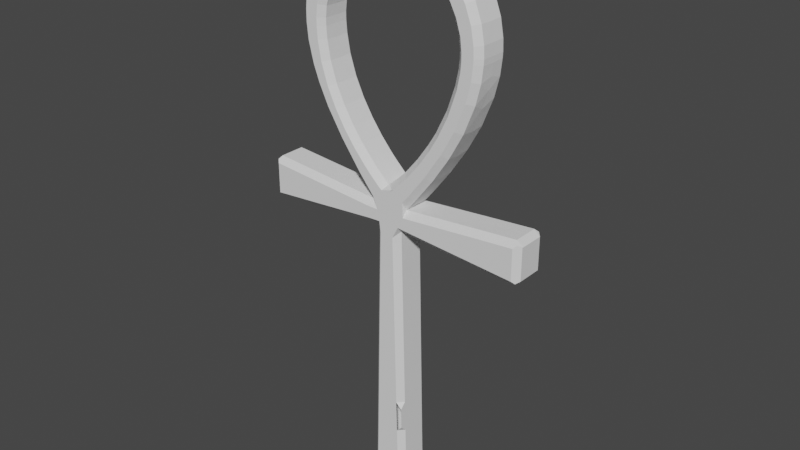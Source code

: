# Source: Ankh.blend  (saved by Blender 2.81.16; exported with 4.5.12 LTS)
import bpy
from mathutils import Matrix  # noqa: F401  (used for matrix-valued properties, if any)

bpy.ops.wm.read_factory_settings(use_empty=True)
scene = bpy.context.scene
scene.name = 'Scene'

# ---- collections
col_collection = bpy.data.collections.new('Collection'); scene.collection.children.link(col_collection)
col_path_svg = bpy.data.collections.new('path.svg'); scene.collection.children.link(col_path_svg)

# ---- world
world_world = bpy.data.worlds.new('World'); scene.world = world_world
world_world.use_nodes = True; world_world.node_tree.nodes.clear()
_N = world_world.node_tree.nodes; _L = world_world.node_tree.links
n0 = _N.new('ShaderNodeOutputWorld'); n0.name = 'World Output'; n0.location = (300, 300)
n1 = _N.new('ShaderNodeBackground'); n1.name = 'Background'; n1.location = (10, 300)
n1.inputs[0].default_value = (0.05088, 0.05088, 0.05088, 1.0)
_L.new(n1.outputs[0], n0.inputs[0])
n0.is_active_output = True
world_world.color = (0.05088, 0.05088, 0.05088)
world_world.use_sun_shadow = False
world_world.sun_shadow_jitter_overblur = 0.0

# ---- meshes
me_valinta = bpy.data.meshes.new('Valinta')
me_valinta.from_pydata([(0.1458, 0.7229, 0.2926), (-0.9007, 2.301, 0.1339), (-0.6885, 2.318, 0.1339), (-0.1106, 2.364, 0.1339), (-0.1093, 2.343, 0.1339), (-0.1118, 2.233, 0.1339), (-0.1139, 2.136, 0.1339), (-0.1158, 2.047, 0.1339), (-0.1209, 1.837, 0.1339), (-0.1225, 1.751, 0.1339), (-0.1247, 1.656, 0.1339), (-0.1268, 1.561, 0.1339), (-0.129, 1.463, 0.1339), (-0.1309, 1.372, 0.1339), (-0.1354, 1.175, 0.1339), (-0.1399, 0.9769, 0.1339), (-0.1419, 0.8859, 0.1339), (-0.1437, 0.7969, 0.1339), (-0.1483, 0.5976, 0.1339), (-0.15, 0.5107, 0.1339), (-0.1547, 0.3098, 0.1339), (-0.1595, 0.1056, 0.1339), (0.1592, 0.1707, 0.1339), (0.1573, 0.2537, 0.1339), (0.1552, 0.3438, 0.1339), (0.1527, 0.439, 0.1339), (0.1507, 0.5269, 0.1339), (0.1458, 0.7222, 0.1339), (0.1441, 0.8011, 0.1339), (0.1424, 0.8826, 0.1339), (0.1373, 1.082, 0.1339), (0.1357, 1.158, 0.1339), (0.1285, 1.447, 0.1339), (0.1269, 1.525, 0.1339), (0.125, 1.61, 0.1339), (0.1231, 1.695, 0.1339), (0.1157, 1.986, 0.1339), (0.1143, 2.063, 0.1339), (0.109, 2.265, 0.1339), (0.1086, 2.364, 0.1339), (0.8473, 2.618, 0.1339), (0.1588, 2.561, 0.1339), (0.2355, 2.655, 0.1339), (0.3943, 2.862, 0.1339), (0.5353, 3.071, 0.1339), (0.6553, 3.286, 0.1339), (0.7349, 3.473, 0.1339), (0.7804, 3.618, 0.1339), (0.8013, 3.726, 0.1339), (0.8119, 3.825, 0.1339), (0.8139, 3.873, 0.1339), (0.8102, 3.968, 0.1339), (0.7852, 4.106, 0.1339), (0.7306, 4.252, 0.1339), (0.6525, 4.375, 0.1339), (0.5785, 4.46, 0.1339), (0.4708, 4.547, 0.1339), (0.3409, 4.62, 0.1339), (0.1371, 4.678, 0.1339), (-0.07475, 4.685, 0.1339), (-0.2821, 4.64, 0.1339), (-0.4331, 4.569, 0.1339), (-0.5211, 4.508, 0.1339), (-0.6174, 4.419, 0.1339), (-0.6833, 4.333, 0.1339), (-0.7398, 4.234, 0.1339), (-0.786, 4.105, 0.1339), (-0.809, 3.978, 0.1339), (-0.8123, 3.838, 0.1339), (-0.7984, 3.702, 0.1339), (-0.7553, 3.525, 0.1339), (-0.7039, 3.385, 0.1339), (-0.6224, 3.213, 0.1339), (-0.4852, 2.989, 0.1339), (-0.3074, 2.743, 0.1339), (-0.1543, 2.557, 0.1339), (0.06182, 4.47, 0.1339), (0.1767, 4.45, 0.1339), (0.2984, 4.403, 0.1339), (0.3815, 4.35, 0.1339), (0.4409, 4.299, 0.1339), (0.515, 4.21, 0.1339), (0.5641, 4.117, 0.1339), (0.6011, 4.003, 0.1339), (0.614, 3.893, 0.1339), (0.6138, 3.831, 0.1339), (0.5979, 3.703, 0.1339), (0.5583, 3.559, 0.1339), (0.5069, 3.422, 0.1339), (0.4093, 3.226, 0.1339), (0.2907, 3.045, 0.1339), (0.1628, 2.886, 0.1339), (0.08497, 2.808, 0.1339), (-0.009064, 2.722, 0.1339), (-0.02609, 2.726, 0.1339), (-0.1298, 2.825, 0.1339), (-0.1792, 2.877, 0.1339), (-0.2675, 2.979, 0.1339), (-0.358, 3.1, 0.1339), (-0.4466, 3.244, 0.1339), (-0.5206, 3.399, 0.1339), (-0.5759, 3.566, 0.1339), (-0.6042, 3.721, 0.1339), (-0.6118, 3.825, 0.1339), (-0.6118, 3.887, 0.1339), (-0.6027, 3.974, 0.1339), (-0.5738, 4.081, 0.1339), (-0.5205, 4.19, 0.1339), (-0.4674, 4.259, 0.1339), (-0.4195, 4.308, 0.1339), (-0.3364, 4.373, 0.1339), (-0.229, 4.427, 0.1339), (-0.1351, 4.455, 0.1339), (-0.03977, 4.47, 0.1339), (-0.1097, 2.339, -0.02486), (-1.142, 2.592, -0.02486), (-1.142, 2.331, -0.02486), (-0.9097, 2.35, -0.02486), (-0.9057, 2.3, 0.02514), (-0.6949, 2.367, -0.02486), (-0.6909, 2.318, 0.02514), (-0.1126, 2.414, -0.02486), (-0.1095, 2.344, -0.000961), (-0.06186, 2.231, -0.02486), (-0.1118, 2.232, 0.02514), (-0.1108, 2.282, -0.02486), (-0.06374, 2.139, -0.02486), (-0.1137, 2.14, 0.02514), (-0.06581, 2.046, -0.02486), (-0.1158, 2.047, 0.02514), (-0.07065, 1.841, -0.02486), (-0.1207, 1.842, 0.02514), (-0.07234, 1.753, -0.02486), (-0.1224, 1.754, 0.02514), (-0.07449, 1.658, -0.02486), (-0.1245, 1.658, 0.02514), (-0.07691, 1.559, -0.02486), (-0.1268, 1.56, 0.02514), (-0.07933, 1.457, -0.02486), (-0.1292, 1.459, 0.02514), (-0.08118, 1.367, -0.02486), (-0.1311, 1.368, 0.02514), (-0.08563, 1.171, -0.02486), (-0.1356, 1.173, 0.02514), (-0.08992, 0.9759, -0.02486), (-0.1399, 0.977, 0.02514), (-0.09169, 0.8878, -0.02486), (-0.1417, 0.8879, 0.02514), (-0.09359, 0.7989, -0.02486), (-0.1436, 0.8001, 0.02514), (-0.09866, 0.5912, -0.02486), (-0.1486, 0.5923, 0.02514), (-0.1003, 0.5044, -0.02486), (-0.1502, 0.5071, 0.02514), (-0.1048, 0.3078, -0.02486), (-0.1548, 0.3092, 0.02514), (-0.1096, 0.1037, -0.02486), (-0.1596, 0.1051, 0.02514), (-0.1107, 0.04756, -0.02486), (0.1114, 0.04753, -0.02486), (0.1089, 0.1747, -0.02486), (0.159, 0.1758, 0.02514), (0.107, 0.2583, -0.02486), (0.1571, 0.2576, 0.02514), (0.1048, 0.3471, -0.02486), (0.1548, 0.3483, 0.02514), (0.1027, 0.4389, -0.02486), (0.1527, 0.4397, 0.02514), (0.1009, 0.5218, -0.02486), (0.1509, 0.5231, 0.02514), (0.09578, 0.7217, -0.02486), (0.1458, 0.7227, 0.02514), (0.09408, 0.8012, -0.02486), (0.1441, 0.8019, 0.02514), (0.09234, 0.8831, -0.02486), (0.1423, 0.8843, 0.02514), (0.08718, 1.083, -0.02486), (0.1372, 1.084, 0.02514), (0.08564, 1.158, -0.02486), (0.1356, 1.159, 0.02514), (0.07843, 1.447, -0.02486), (0.1284, 1.448, 0.02514), (0.07687, 1.525, -0.02486), (0.1269, 1.525, 0.02514), (0.075, 1.61, -0.02486), (0.125, 1.611, 0.02514), (0.07306, 1.694, -0.02486), (0.1231, 1.695, 0.02514), (0.06588, 1.982, -0.02486), (0.1158, 1.984, 0.02514), (0.06453, 2.057, -0.02486), (0.1145, 2.058, 0.02514), (0.05904, 2.263, -0.02486), (0.109, 2.264, 0.02514), (0.05883, 2.314, -0.02486), (0.0698, 2.414, -0.02486), (0.1718, 2.41, -0.02486), (0.1086, 2.364, 0.02514), (1.145, 2.331, -0.02486), (1.145, 2.592, -0.02486), (0.8527, 2.569, -0.02486), (0.8486, 2.619, 0.02514), (0.1985, 2.514, -0.02486), (0.09423, 2.51, -0.02486), (0.03212, 2.609, -0.02486), (0.1535, 2.634, -0.02486), (0.1588, 2.561, 0.02514), (0.1961, 2.686, -0.02486), (0.2355, 2.655, 0.02514), (0.3572, 2.896, -0.02486), (0.3967, 2.865, 0.02514), (0.5016, 3.112, -0.02486), (0.5415, 3.081, 0.02514), (0.6176, 3.323, -0.02486), (0.6605, 3.297, 0.02514), (0.7079, 3.547, -0.02486), (0.7551, 3.532, 0.02511), (0.7492, 3.712, -0.02486), (0.797, 3.698, 0.02513), (0.762, 3.834, -0.02486), (0.8119, 3.829, 0.02514), (0.7642, 3.876, -0.02486), (0.8141, 3.875, 0.02514), (0.7603, 3.963, -0.02486), (0.8102, 3.969, 0.02514), (0.7353, 4.099, -0.02486), (0.7841, 4.11, 0.02514), (0.6826, 4.236, -0.02486), (0.7284, 4.257, 0.02514), (0.6082, 4.351, -0.02486), (0.6495, 4.379, 0.02514), (0.5379, 4.429, -0.02486), (0.5743, 4.464, 0.02514), (0.443, 4.505, -0.02486), (0.4708, 4.547, 0.02514), (0.3365, 4.563, -0.02486), (0.2367, 4.598, -0.02486), (0.329, 4.625, 0.02513), (0.1119, 4.631, -0.02486), (0.1244, 4.68, 0.02513), (-0.0878, 4.633, -0.02486), (-0.08753, 4.683, 0.02514), (-0.2546, 4.593, -0.02486), (-0.3613, 4.548, -0.02486), (-0.2942, 4.636, 0.02514), (-0.4078, 4.525, -0.02486), (-0.4331, 4.569, 0.02514), (-0.4896, 4.469, -0.02486), (-0.5211, 4.508, 0.02514), (-0.5863, 4.378, -0.02486), (-0.622, 4.414, 0.02514), (-0.6655, 4.268, -0.02486), (-0.7095, 4.29, 0.0251), (-0.7253, 4.135, -0.02486), (-0.7708, 4.154, 0.0251), (-0.7515, 4.027, -0.02486), (-0.8, 4.037, 0.02512), (-0.7614, 3.94, -0.02486), (-0.8108, 3.946, 0.02513), (-0.7619, 3.837, -0.02486), (-0.812, 3.835, 0.02514), (-0.7478, 3.703, -0.02486), (-0.7976, 3.697, 0.02514), (-0.7042, 3.529, -0.02486), (-0.7531, 3.518, 0.02514), (-0.6533, 3.394, -0.02486), (-0.7008, 3.377, 0.02514), (-0.5696, 3.221, -0.02486), (-0.6162, 3.202, 0.02514), (-0.4335, 3.002, -0.02486), (-0.4782, 2.979, 0.02514), (-0.2646, 2.77, -0.02486), (-0.3052, 2.74, 0.02514), (-0.1562, 2.507, -0.02486), (-0.1543, 2.557, 0.02514), (-0.131, 2.607, -0.02486), (0.06771, 4.52, -0.02486), (0.06282, 4.47, 0.02514), (0.1612, 4.503, -0.02486), (0.2628, 4.47, -0.02486), (0.1802, 4.449, 0.02514), (0.3261, 4.445, -0.02486), (0.3016, 4.401, 0.02514), (0.4154, 4.387, -0.02486), (0.384, 4.348, 0.02514), (0.4793, 4.331, -0.02486), (0.4426, 4.297, 0.02514), (0.5584, 4.235, -0.02486), (0.516, 4.208, 0.02514), (0.612, 4.132, -0.02486), (0.5652, 4.114, 0.02514), (0.6515, 4.008, -0.02486), (0.602, 3.999, 0.02514), (0.664, 3.896, -0.02486), (0.614, 3.894, 0.02514), (0.664, 3.834, -0.02486), (0.614, 3.834, 0.02514), (0.6584, 3.763, -0.02486), (0.6073, 3.764, 0.02512), (0.6309, 3.625, -0.02486), (0.5816, 3.638, 0.02511), (0.56, 3.418, -0.02486), (0.5154, 3.443, 0.02513), (0.4712, 3.237, -0.02486), (0.4216, 3.25, 0.02514), (0.3985, 3.114, -0.02486), (0.3567, 3.143, 0.02512), (0.2963, 2.969, -0.02486), (0.2569, 3.001, 0.02512), (0.187, 2.839, -0.02486), (0.1541, 2.877, 0.02514), (0.1196, 2.772, -0.02486), (0.08497, 2.808, 0.02514), (0.03317, 2.693, -0.02486), (-0.001018, 2.729, 0.02514), (0.06621, 2.714, -0.02486), (-0.04639, 2.681, -0.02486), (-0.01528, 2.722, 0.02511), (-0.06322, 2.692, -0.02486), (-0.03022, 2.73, 0.02514), (-0.1608, 2.785, -0.02486), (-0.1268, 2.822, 0.02514), (-0.218, 2.845, -0.02486), (-0.1804, 2.878, 0.02514), (-0.3126, 2.955, -0.02486), (-0.2716, 2.984, 0.02514), (-0.4053, 3.08, -0.02486), (-0.3619, 3.106, 0.02514), (-0.4929, 3.225, -0.02486), (-0.4482, 3.247, 0.02514), (-0.5685, 3.384, -0.02486), (-0.5215, 3.401, 0.02514), (-0.626, 3.56, -0.02486), (-0.5769, 3.57, 0.02514), (-0.6547, 3.722, -0.02486), (-0.6048, 3.726, 0.02514), (-0.6618, 3.823, -0.02486), (-0.6118, 3.825, 0.02514), (-0.6618, 3.89, -0.02486), (-0.6118, 3.887, 0.02514), (-0.6505, 3.992, -0.02486), (-0.6017, 3.979, 0.02514), (-0.6178, 4.107, -0.02486), (-0.5719, 4.086, 0.02514), (-0.56, 4.221, -0.02486), (-0.5185, 4.193, 0.02514), (-0.5031, 4.295, -0.02486), (-0.466, 4.261, 0.02514), (-0.4496, 4.348, -0.02486), (-0.4175, 4.31, 0.02514), (-0.3802, 4.402, -0.02486), (-0.2717, 4.461, -0.02486), (-0.3343, 4.374, 0.02514), (-0.2433, 4.475, -0.02486), (-0.2262, 4.428, 0.02514), (-0.1449, 4.504, -0.02486), (-0.1343, 4.455, 0.02514), (-0.03977, 4.47, 0.02514), (-0.04351, 4.52, -0.02486), (-1.142, 2.592, 0.2926), (-1.142, 2.331, 0.2926), (-0.9057, 2.3, 0.2426), (-0.9097, 2.35, 0.2926), (-0.6909, 2.318, 0.2426), (-0.6949, 2.367, 0.2926), (-0.1721, 2.41, 0.2926), (-0.1106, 2.364, 0.2426), (-0.05875, 2.314, 0.2926), (-0.07067, 2.414, 0.2926), (-0.1095, 2.34, 0.2426), (-0.05963, 2.339, 0.2926), (-0.1118, 2.232, 0.2426), (-0.06186, 2.231, 0.2926), (-0.1137, 2.14, 0.2426), (-0.06374, 2.139, 0.2926), (-0.1158, 2.047, 0.2426), (-0.06581, 2.046, 0.2926), (-0.1206, 1.842, 0.2426), (-0.07065, 1.841, 0.2926), (-0.1224, 1.754, 0.2426), (-0.07234, 1.753, 0.2926), (-0.1245, 1.658, 0.2426), (-0.07449, 1.658, 0.2926), (-0.1269, 1.56, 0.2426), (-0.07691, 1.559, 0.2926), (-0.1292, 1.459, 0.2426), (-0.07933, 1.457, 0.2926), (-0.1311, 1.368, 0.2426), (-0.08118, 1.367, 0.2926), (-0.1356, 1.173, 0.2426), (-0.08563, 1.171, 0.2926), (-0.1399, 0.977, 0.2426), (-0.08992, 0.9759, 0.2926), (-0.1417, 0.8879, 0.2426), (-0.09169, 0.8878, 0.2926), (-0.1436, 0.8001, 0.2426), (-0.09359, 0.7989, 0.2926), (-0.1486, 0.5923, 0.2426), (-0.09866, 0.5912, 0.2926), (-0.1502, 0.5071, 0.2426), (-0.1003, 0.5044, 0.2926), (-0.1548, 0.3092, 0.2426), (-0.1048, 0.3078, 0.2926), (-0.1596, 0.1051, 0.2426), (-0.1096, 0.1037, 0.2926), (-0.1107, 0.04756, 0.2926), (0.1114, 0.04753, 0.2926), (0.1589, 0.1758, 0.2426), (0.1089, 0.1747, 0.2926), (0.1571, 0.2576, 0.2426), (0.107, 0.2583, 0.2926), (0.1549, 0.3483, 0.2426), (0.1048, 0.3471, 0.2926), (0.1527, 0.4397, 0.2426), (0.1027, 0.4389, 0.2926), (0.1009, 0.5219, 0.2926), (0.1515, 0.4966, 0.2426), (0.1509, 0.5243, 0.2426), (0.1496, 0.573, 0.2926), (0.1441, 0.8019, 0.2426), (0.09408, 0.801, 0.2926), (0.1451, 0.7522, 0.2926), (0.1423, 0.8843, 0.2426), (0.09234, 0.8831, 0.2926), (0.1372, 1.084, 0.2426), (0.08718, 1.083, 0.2926), (0.1356, 1.159, 0.2426), (0.08564, 1.158, 0.2926), (0.1284, 1.448, 0.2426), (0.07843, 1.447, 0.2926), (0.1269, 1.525, 0.2426), (0.07687, 1.525, 0.2926), (0.125, 1.611, 0.2426), (0.075, 1.61, 0.2926), (0.1231, 1.695, 0.2426), (0.07306, 1.694, 0.2926), (0.1158, 1.984, 0.2426), (0.06588, 1.982, 0.2926), (0.1145, 2.058, 0.2426), (0.06453, 2.057, 0.2926), (0.109, 2.264, 0.2426), (0.05904, 2.263, 0.2926), (0.05883, 2.314, 0.2926), (0.1086, 2.364, 0.2426), (0.1106, 2.414, 0.2926), (1.145, 2.331, 0.2926), (1.145, 2.592, 0.2926), (0.8486, 2.619, 0.2426), (0.8527, 2.569, 0.2926), (0.1613, 2.511, 0.2926), (0.1588, 2.561, 0.2426), (0.1535, 2.634, 0.2926), (0.03212, 2.609, 0.2926), (0.2355, 2.655, 0.2426), (0.1961, 2.686, 0.2926), (0.3967, 2.865, 0.2426), (0.3572, 2.896, 0.2926), (0.5415, 3.081, 0.2426), (0.5016, 3.112, 0.2926), (0.6605, 3.297, 0.2426), (0.6176, 3.323, 0.2926), (0.7551, 3.532, 0.2427), (0.7079, 3.547, 0.2926), (0.797, 3.698, 0.2427), (0.7492, 3.712, 0.2926), (0.8119, 3.829, 0.2426), (0.762, 3.834, 0.2926), (0.8141, 3.875, 0.2426), (0.7642, 3.876, 0.2926), (0.8102, 3.969, 0.2426), (0.7603, 3.963, 0.2926), (0.7841, 4.11, 0.2426), (0.7353, 4.099, 0.2926), (0.7284, 4.257, 0.2426), (0.6826, 4.236, 0.2926), (0.6495, 4.379, 0.2426), (0.6082, 4.351, 0.2926), (0.5743, 4.464, 0.2426), (0.5379, 4.429, 0.2926), (0.4708, 4.547, 0.2426), (0.443, 4.505, 0.2926), (0.3365, 4.563, 0.2926), (0.329, 4.625, 0.2426), (0.2367, 4.598, 0.2926), (0.1244, 4.68, 0.2426), (0.1119, 4.631, 0.2926), (-0.08753, 4.683, 0.2426), (-0.0878, 4.633, 0.2926), (-0.2546, 4.593, 0.2926), (-0.2942, 4.636, 0.2426), (-0.3613, 4.548, 0.2926), (-0.4331, 4.569, 0.2426), (-0.4078, 4.525, 0.2926), (-0.5211, 4.508, 0.2426), (-0.4896, 4.469, 0.2926), (-0.622, 4.414, 0.2426), (-0.5863, 4.378, 0.2926), (-0.7095, 4.29, 0.2427), (-0.6655, 4.268, 0.2926), (-0.7708, 4.154, 0.2427), (-0.7253, 4.135, 0.2926), (-0.8, 4.037, 0.2427), (-0.7515, 4.027, 0.2926), (-0.8108, 3.946, 0.2426), (-0.7614, 3.94, 0.2926), (-0.812, 3.835, 0.2426), (-0.7619, 3.837, 0.2926), (-0.7976, 3.697, 0.2426), (-0.7478, 3.703, 0.2926), (-0.7531, 3.518, 0.2426), (-0.7042, 3.529, 0.2926), (-0.7008, 3.377, 0.2426), (-0.6533, 3.394, 0.2926), (-0.6162, 3.202, 0.2426), (-0.5696, 3.221, 0.2926), (-0.4782, 2.979, 0.2426), (-0.4335, 3.002, 0.2926), (-0.3052, 2.74, 0.2426), (-0.2646, 2.77, 0.2926), (-0.195, 2.51, 0.2926), (-0.09187, 2.507, 0.2926), (-0.131, 2.607, 0.2926), (-0.1543, 2.557, 0.2426), (0.06282, 4.47, 0.2426), (0.06771, 4.52, 0.2926), (0.1612, 4.503, 0.2926), (0.1802, 4.449, 0.2426), (0.2628, 4.47, 0.2926), (0.3016, 4.401, 0.2426), (0.3261, 4.445, 0.2926), (0.384, 4.348, 0.2426), (0.4154, 4.387, 0.2926), (0.4426, 4.297, 0.2426), (0.4793, 4.331, 0.2926), (0.516, 4.208, 0.2426), (0.5584, 4.235, 0.2926), (0.5652, 4.114, 0.2426), (0.612, 4.132, 0.2926), (0.602, 3.999, 0.2426), (0.6515, 4.008, 0.2926), (0.614, 3.894, 0.2426), (0.664, 3.896, 0.2926), (0.614, 3.834, 0.2426), (0.664, 3.834, 0.2926), (0.6073, 3.764, 0.2426), (0.6584, 3.763, 0.2926), (0.5816, 3.638, 0.2427), (0.6309, 3.625, 0.2926), (0.5154, 3.443, 0.2426), (0.56, 3.418, 0.2926), (0.4216, 3.25, 0.2426), (0.4712, 3.237, 0.2926), (0.3567, 3.143, 0.2427), (0.3985, 3.114, 0.2926), (0.2569, 3.001, 0.2426), (0.2963, 2.969, 0.2926), (0.1541, 2.877, 0.2426), (0.187, 2.839, 0.2926), (0.08497, 2.808, 0.2426), (0.1196, 2.772, 0.2926), (-0.001018, 2.729, 0.2426), (0.03317, 2.693, 0.2926), (0.06621, 2.714, 0.2926), (-0.01528, 2.722, 0.2427), (-0.04639, 2.681, 0.2926), (-0.03022, 2.73, 0.2426), (-0.06322, 2.692, 0.2926), (-0.1268, 2.822, 0.2426), (-0.1608, 2.785, 0.2926), (-0.1804, 2.878, 0.2426), (-0.218, 2.845, 0.2926), (-0.2716, 2.984, 0.2426), (-0.3126, 2.955, 0.2926), (-0.3619, 3.106, 0.2426), (-0.4053, 3.08, 0.2926), (-0.4482, 3.247, 0.2426), (-0.4929, 3.225, 0.2926), (-0.5215, 3.401, 0.2426), (-0.5685, 3.384, 0.2926), (-0.5769, 3.57, 0.2426), (-0.626, 3.56, 0.2926), (-0.6048, 3.726, 0.2426), (-0.6547, 3.722, 0.2926), (-0.6118, 3.825, 0.2426), (-0.6618, 3.823, 0.2926), (-0.6118, 3.887, 0.2426), (-0.6618, 3.89, 0.2926), (-0.6017, 3.979, 0.2426), (-0.6505, 3.992, 0.2926), (-0.5719, 4.086, 0.2426), (-0.6178, 4.107, 0.2926), (-0.5185, 4.193, 0.2426), (-0.56, 4.221, 0.2926), (-0.466, 4.261, 0.2426), (-0.5031, 4.295, 0.2926), (-0.4175, 4.31, 0.2426), (-0.4496, 4.348, 0.2926), (-0.3802, 4.402, 0.2926), (-0.3343, 4.374, 0.2426), (-0.2717, 4.461, 0.2926), (-0.2262, 4.428, 0.2426), (-0.2433, 4.475, 0.2926), (-0.1343, 4.455, 0.2426), (-0.1449, 4.504, 0.2926), (-0.04351, 4.52, 0.2926), (-0.03977, 4.47, 0.2426), (1.145, 2.643, 0.1339), (1.195, 2.597, 0.1339), (1.145, 2.643, 0.02514), (1.195, 2.597, 0.03985), (1.195, 2.597, 0.02514), (1.167, 2.616, -0.002915), (1.195, 2.597, 0.2279), (1.145, 2.643, 0.2426), (1.167, 2.616, 0.2707), (1.195, 2.597, 0.2426), (1.195, 2.327, 0.1339), (1.145, 2.281, 0.1339), (1.195, 2.327, 0.02514), (1.145, 2.281, 0.03013), (1.145, 2.281, 0.02514), (1.167, 2.308, -0.002925), (1.145, 2.281, 0.2376), (1.195, 2.327, 0.2426), (1.167, 2.308, 0.2707), (1.145, 2.281, 0.2426), (-1.192, 2.597, 0.1339), (-1.143, 2.643, 0.1339), (-1.192, 2.597, 0.02514), (-1.143, 2.643, 0.02514), (-1.164, 2.616, -0.002857), (-1.143, 2.643, 0.2426), (-1.192, 2.597, 0.2426), (-1.164, 2.616, 0.2706), (-1.143, 2.281, 0.1339), (-1.192, 2.327, 0.1339), (-1.143, 2.281, 0.02514), (-1.192, 2.327, 0.02514), (-1.164, 2.307, -0.002913), (-1.192, 2.327, 0.2426), (-1.143, 2.281, 0.2426), (-1.164, 2.307, 0.2707), (-0.1117, -0.002437, 0.1339), (-0.1607, 0.04756, 0.1339), (-0.1118, -0.002439, 0.02514), (-0.1607, 0.04756, 0.02514), (-0.1325, 0.02624, -0.003533), (-0.1607, 0.04756, 0.2426), (-0.1118, -0.002439, 0.2426), (-0.1325, 0.02624, 0.2713), (0.1614, 0.04751, 0.1339), (0.1124, -0.00247, 0.1339), (0.1614, 0.04751, 0.02514), (0.1124, -0.002471, 0.02514), (0.1331, 0.0262, -0.003537), (0.1124, -0.002471, 0.2426), (0.1614, 0.04751, 0.2426), (0.1331, 0.0262, 0.2713)], [], [(0, 27, 28, 419, 421), (424, 30, 31, 426), (2, 366, 363), (367, 370, 372, 374, 376, 378, 380, 382, 384, 386, 388, 390, 392, 394, 396, 398, 400, 402, 404, 405, 406, 408, 410, 412, 414, 415, 420, 423, 425, 427, 429, 431, 433, 435, 437, 439, 441, 442), (366, 3, 4, 369), (87, 548, 546), (88, 550, 548), (89, 552, 550), (440, 38, 39, 443), (90, 554, 552), (5, 373, 371), (91, 556, 554), (556, 91, 92, 558), (7, 377, 375), (94, 567, 565), (379, 9, 10, 381), (199, 200, 201, 608, 611), (569, 96, 97, 571), (10, 383, 381), (571, 97, 98, 573), (40, 450, 447), (12, 383, 11), (451, 454, 456, 458, 460, 462, 464, 466, 468, 470, 472, 474, 476, 478, 480, 481, 527, 529, 531, 533, 535, 537, 539, 541, 543, 545, 547, 549, 551, 553, 555, 557, 559, 561, 562), (385, 12, 13, 387), (585, 104, 105, 587), (41, 453, 450), (14, 391, 389), (16, 395, 393), (455, 43, 44, 457), (49, 465, 463), (49, 463, 48), (19, 399, 397), (50, 467, 465), (467, 50, 51, 469), (399, 19, 20, 401), (66, 501, 499), (67, 503, 501), (68, 505, 503), (505, 68, 69, 507), (23, 407, 22), (409, 23, 24, 411), (25, 416, 413), (418, 417, 26, 27, 0), (530, 79, 80, 532), (532, 80, 81, 534), (534, 81, 82, 536), (26, 417, 416, 25), (536, 82, 83, 538), (538, 83, 84, 540), (419, 28, 29, 422), (540, 84, 85, 542), (30, 424, 422), (628, 637, 635, 626), (30, 422, 29), (426, 31, 32, 428), (641, 640, 361, 362, 360), (428, 32, 33, 430), (430, 33, 34, 432), (1, 363, 361), (432, 34, 35, 434), (434, 35, 36, 436), (634, 636, 118), (85, 544, 542), (36, 438, 436), (2, 363, 1), (86, 546, 544), (444, 445, 446, 448, 449, 520, 368), (86, 544, 85), (87, 546, 86), (37, 440, 438), (558, 92, 93, 560), (88, 548, 87), (89, 550, 88), (5, 369, 4), (37, 438, 36), (90, 552, 89), (91, 554, 90), (373, 6, 7, 375), (93, 563, 560), (38, 440, 37), (6, 373, 5), (9, 379, 8), (94, 565, 563), (94, 563, 93), (8, 379, 377), (95, 569, 567), (8, 377, 7), (95, 567, 94), (96, 569, 95), (573, 98, 99, 575), (575, 99, 100, 577), (607, 612, 616), (577, 100, 101, 579), (579, 101, 102, 581), (12, 385, 383), (581, 102, 103, 583), (606, 447, 613), (104, 585, 583), (14, 389, 387), (11, 383, 10), (104, 583, 103), (587, 105, 106, 589), (40, 606, 201), (589, 106, 107, 591), (591, 107, 108, 593), (593, 108, 109, 595), (595, 109, 110, 598), (14, 387, 13), (598, 110, 111, 600), (600, 111, 112, 602), (602, 112, 113, 605), (391, 15, 16, 393), (490, 492, 494, 496, 498, 500, 502, 504, 506, 508, 510, 512, 514, 516, 518, 521, 452, 564, 566, 568, 570, 572, 574, 576, 578, 580, 582, 584, 586, 588, 590, 592, 594, 596, 597), (42, 453, 41), (15, 391, 14), (457, 44, 45, 459), (459, 45, 46, 461), (47, 463, 461), (17, 395, 16), (47, 461, 46), (395, 17, 18, 397), (48, 463, 47), (469, 51, 52, 471), (50, 465, 49), (19, 397, 18), (401, 20, 21, 403), (471, 52, 53, 473), (473, 53, 54, 475), (657, 656, 407, 408, 406), (475, 54, 55, 477), (477, 55, 56, 479), (479, 56, 57, 482), (483, 485, 487, 488, 599, 601, 603, 604, 524, 525), (484, 58, 59, 486), (528, 78, 79, 530), (486, 59, 60, 489), (489, 60, 61, 491), (491, 61, 62, 493), (493, 62, 63, 495), (22, 407, 650), (495, 63, 64, 497), (65, 499, 497), (644, 653, 651, 642), (65, 497, 64), (66, 499, 65), (67, 501, 66), (68, 503, 67), (507, 69, 70, 509), (23, 409, 407), (509, 70, 71, 511), (511, 71, 72, 513), (513, 72, 73, 515), (515, 73, 74, 517), (517, 74, 75, 522), (650, 652, 161), (605, 113, 76, 523), (25, 413, 411), (523, 76, 77, 526), (526, 77, 78, 528), (25, 411, 24), (522, 75, 627, 631), (41, 450, 40), (453, 42, 43, 455), (482, 57, 58, 484), (171, 173, 28, 27), (177, 179, 31, 30), (2, 120, 122), (122, 114, 4, 3), (123, 122, 194, 192, 190, 188, 186, 184, 182, 180, 178, 176, 174, 172, 170, 168, 166, 164, 162, 160, 159, 158, 156, 154, 152, 150, 148, 146, 144, 142, 140, 138, 136, 134, 132, 130, 128, 126), (87, 300, 302), (88, 302, 304), (89, 304, 306), (193, 197, 39, 38), (90, 306, 308), (5, 4, 114), (91, 308, 310), (196, 202, 200, 199, 198), (310, 312, 92, 91), (7, 129, 131), (94, 319, 321), (133, 135, 10, 9), (607, 616, 609), (323, 325, 97, 96), (10, 135, 137), (325, 327, 98, 97), (40, 201, 206), (12, 11, 137), (205, 315, 313, 311, 309, 307, 305, 303, 301, 299, 297, 295, 293, 291, 289, 287, 285, 283, 281, 279, 235, 233, 231, 229, 227, 225, 223, 221, 219, 217, 215, 213, 211, 209, 207), (139, 141, 13, 12), (339, 341, 105, 104), (243, 350, 348, 346, 344, 342, 340, 338, 336, 334, 332, 330, 328, 326, 324, 322, 320, 318, 316, 204, 275, 271, 269, 267, 265, 263, 261, 259, 257, 255, 253, 251, 249, 247, 245), (14, 143, 145), (16, 147, 149), (210, 212, 44, 43), (49, 218, 220), (49, 48, 218), (19, 151, 153), (50, 220, 222), (222, 224, 51, 50), (153, 155, 20, 19), (66, 254, 256), (67, 256, 258), (68, 258, 260), (260, 262, 69, 68), (23, 22, 161), (163, 165, 24, 23), (25, 167, 169), (169, 171, 27, 26), (284, 286, 80, 79), (286, 288, 81, 80), (288, 290, 82, 81), (26, 25, 169), (290, 292, 83, 82), (292, 294, 84, 83), (173, 175, 29, 28), (294, 296, 85, 84), (30, 175, 177), (273, 203, 195, 121, 119, 117, 116, 115), (30, 29, 175), (179, 181, 32, 31), (116, 117, 118, 636, 638), (181, 183, 33, 32), (183, 185, 34, 33), (1, 118, 120), (185, 187, 35, 34), (187, 189, 36, 35), (632, 626, 635, 639), (85, 296, 298), (36, 189, 191), (2, 1, 120), (86, 298, 300), (3, 2, 122), (86, 85, 298), (87, 86, 300), (37, 191, 193), (312, 314, 93, 92), (88, 87, 302), (89, 88, 304), (5, 124, 127), (37, 36, 191), (90, 89, 306), (91, 90, 308), (127, 129, 7, 6), (93, 314, 317), (38, 37, 193), (6, 5, 127), (9, 8, 133), (94, 317, 319), (94, 93, 317), (8, 131, 133), (95, 321, 323), (39, 622, 625, 443), (8, 7, 131), (95, 94, 321), (96, 95, 323), (327, 329, 99, 98), (329, 331, 100, 99), (616, 618, 610, 609), (331, 333, 101, 100), (333, 335, 102, 101), (12, 137, 139), (335, 337, 103, 102), (40, 447, 606), (104, 337, 339), (14, 141, 143), (11, 10, 137), (104, 103, 337), (341, 343, 106, 105), (606, 608, 201), (343, 345, 107, 106), (345, 347, 108, 107), (347, 349, 109, 108), (349, 352, 110, 109), (14, 13, 141), (352, 354, 111, 110), (354, 356, 112, 111), (356, 357, 113, 112), (145, 147, 16, 15), (41, 40, 206), (42, 41, 208), (15, 14, 145), (212, 214, 45, 44), (214, 216, 46, 45), (47, 216, 218), (17, 16, 149), (47, 46, 216), (149, 151, 18, 17), (48, 47, 218), (224, 226, 52, 51), (50, 49, 220), (19, 18, 151), (155, 157, 21, 20), (226, 228, 53, 52), (228, 230, 54, 53), (650, 407, 656), (230, 232, 55, 54), (232, 234, 56, 55), (234, 237, 57, 56), (236, 278, 276, 358, 355, 353, 351, 242, 240, 238), (239, 241, 59, 58), (282, 284, 79, 78), (241, 244, 60, 59), (244, 246, 61, 60), (246, 248, 62, 61), (248, 250, 63, 62), (403, 21, 643, 647), (250, 252, 64, 63), (65, 252, 254), (159, 160, 161, 652, 654), (65, 64, 252), (66, 65, 254), (67, 66, 256), (68, 67, 258), (262, 264, 70, 69), (23, 161, 163), (264, 266, 71, 70), (266, 268, 72, 71), (268, 270, 73, 72), (270, 272, 74, 73), (272, 274, 75, 74), (648, 642, 651, 655), (357, 277, 76, 113), (25, 165, 167), (277, 280, 77, 76), (280, 282, 78, 77), (25, 24, 165), (443, 625, 624, 445, 444), (41, 206, 208), (208, 210, 43, 42), (237, 239, 58, 57), (1, 361, 634), (5, 371, 369), (3, 366, 2), (5, 114, 125, 124), (123, 124, 125), (194, 195, 196, 197), (202, 203, 204, 205, 206), (235, 236, 237), (242, 243, 244), (273, 274, 275), (278, 279, 280), (315, 316, 317), (350, 351, 352), (522, 631, 633, 359, 519), (273, 115, 630, 629, 274), (115, 116, 638, 637, 628, 630), (117, 119, 120, 118), (119, 121, 122, 120), (123, 126, 127, 124), (126, 128, 129, 127), (128, 130, 131, 129), (130, 132, 133, 131), (132, 134, 135, 133), (134, 136, 137, 135), (136, 138, 139, 137), (138, 140, 141, 139), (140, 142, 143, 141), (142, 144, 145, 143), (144, 146, 147, 145), (146, 148, 149, 147), (148, 150, 151, 149), (150, 152, 153, 151), (152, 154, 155, 153), (154, 156, 157, 155), (403, 647, 649, 405, 404), (156, 158, 646, 645, 157), (158, 159, 654, 653, 644, 646), (160, 162, 163, 161), (162, 164, 165, 163), (164, 166, 167, 165), (166, 168, 169, 167), (168, 170, 171, 169), (170, 172, 173, 171), (172, 174, 175, 173), (174, 176, 177, 175), (176, 178, 179, 177), (178, 180, 181, 179), (180, 182, 183, 181), (182, 184, 185, 183), (184, 186, 187, 185), (186, 188, 189, 187), (188, 190, 191, 189), (190, 192, 193, 191), (192, 194, 197, 193), (39, 197, 620, 619), (617, 622, 39), (196, 198, 621, 620, 197), (200, 202, 206, 201), (205, 207, 208, 206), (207, 209, 210, 208), (209, 211, 212, 210), (211, 213, 214, 212), (213, 215, 216, 214), (215, 217, 218, 216), (217, 219, 220, 218), (219, 221, 222, 220), (221, 223, 224, 222), (223, 225, 226, 224), (225, 227, 228, 226), (227, 229, 230, 228), (229, 231, 232, 230), (231, 233, 234, 232), (233, 235, 237, 234), (236, 238, 239, 237), (238, 240, 241, 239), (240, 242, 244, 241), (243, 245, 246, 244), (245, 247, 248, 246), (247, 249, 250, 248), (249, 251, 252, 250), (251, 253, 254, 252), (253, 255, 256, 254), (255, 257, 258, 256), (257, 259, 260, 258), (259, 261, 262, 260), (261, 263, 264, 262), (263, 265, 266, 264), (265, 267, 268, 266), (267, 269, 270, 268), (269, 271, 272, 270), (271, 275, 274, 272), (358, 276, 277, 357), (276, 278, 280, 277), (279, 281, 282, 280), (281, 283, 284, 282), (283, 285, 286, 284), (285, 287, 288, 286), (287, 289, 290, 288), (289, 291, 292, 290), (291, 293, 294, 292), (293, 295, 296, 294), (295, 297, 298, 296), (297, 299, 300, 298), (299, 301, 302, 300), (301, 303, 304, 302), (303, 305, 306, 304), (305, 307, 308, 306), (307, 309, 310, 308), (309, 311, 312, 310), (311, 313, 314, 312), (313, 315, 317, 314), (316, 318, 319, 317), (318, 320, 321, 319), (320, 322, 323, 321), (322, 324, 325, 323), (324, 326, 327, 325), (326, 328, 329, 327), (328, 330, 331, 329), (330, 332, 333, 331), (332, 334, 335, 333), (334, 336, 337, 335), (336, 338, 339, 337), (338, 340, 341, 339), (340, 342, 343, 341), (342, 344, 345, 343), (344, 346, 347, 345), (346, 348, 349, 347), (348, 350, 352, 349), (351, 353, 354, 352), (353, 355, 356, 354), (355, 358, 357, 356), (203, 273, 275, 204), (204, 316, 315, 205), (235, 279, 278, 236), (242, 351, 350, 243), (195, 203, 202, 196), (121, 195, 194, 122), (634, 361, 640), (365, 366, 367, 368), (415, 416, 417, 418), (419, 420, 421), (442, 443, 444), (449, 450, 451, 452), (481, 482, 483), (488, 489, 490), (519, 520, 521, 522), (525, 526, 527), (562, 563, 564), (597, 598, 599), (633, 632, 639, 641, 360, 359), (361, 363, 364, 362), (363, 366, 365, 364), (366, 369, 370, 367), (369, 371, 372, 370), (371, 373, 374, 372), (373, 375, 376, 374), (375, 377, 378, 376), (377, 379, 380, 378), (379, 381, 382, 380), (381, 383, 384, 382), (383, 385, 386, 384), (385, 387, 388, 386), (387, 389, 390, 388), (389, 391, 392, 390), (391, 393, 394, 392), (393, 395, 396, 394), (395, 397, 398, 396), (397, 399, 400, 398), (399, 401, 402, 400), (401, 403, 404, 402), (649, 648, 655, 657, 406, 405), (407, 409, 410, 408), (409, 411, 412, 410), (411, 413, 414, 412), (413, 416, 415, 414), (419, 422, 423, 420), (422, 424, 425, 423), (424, 426, 427, 425), (426, 428, 429, 427), (428, 430, 431, 429), (430, 432, 433, 431), (432, 434, 435, 433), (434, 436, 437, 435), (436, 438, 439, 437), (438, 440, 441, 439), (440, 443, 442, 441), (624, 623, 615, 614, 446, 445), (614, 613, 447, 448, 446), (198, 199, 611, 610, 618, 621), (447, 450, 449, 448), (450, 453, 454, 451), (453, 455, 456, 454), (455, 457, 458, 456), (457, 459, 460, 458), (459, 461, 462, 460), (461, 463, 464, 462), (463, 465, 466, 464), (465, 467, 468, 466), (467, 469, 470, 468), (469, 471, 472, 470), (471, 473, 474, 472), (473, 475, 476, 474), (475, 477, 478, 476), (477, 479, 480, 478), (479, 482, 481, 480), (482, 484, 485, 483), (484, 486, 487, 485), (486, 489, 488, 487), (489, 491, 492, 490), (491, 493, 494, 492), (493, 495, 496, 494), (495, 497, 498, 496), (497, 499, 500, 498), (499, 501, 502, 500), (501, 503, 504, 502), (503, 505, 506, 504), (505, 507, 508, 506), (507, 509, 510, 508), (509, 511, 512, 510), (511, 513, 514, 512), (513, 515, 516, 514), (515, 517, 518, 516), (517, 522, 521, 518), (605, 523, 524, 604), (523, 526, 525, 524), (526, 528, 529, 527), (528, 530, 531, 529), (530, 532, 533, 531), (532, 534, 535, 533), (534, 536, 537, 535), (536, 538, 539, 537), (538, 540, 541, 539), (540, 542, 543, 541), (542, 544, 545, 543), (544, 546, 547, 545), (546, 548, 549, 547), (548, 550, 551, 549), (550, 552, 553, 551), (552, 554, 555, 553), (554, 556, 557, 555), (556, 558, 559, 557), (558, 560, 561, 559), (560, 563, 562, 561), (563, 565, 566, 564), (565, 567, 568, 566), (567, 569, 570, 568), (569, 571, 572, 570), (571, 573, 574, 572), (573, 575, 576, 574), (575, 577, 578, 576), (577, 579, 580, 578), (579, 581, 582, 580), (581, 583, 584, 582), (583, 585, 586, 584), (585, 587, 588, 586), (587, 589, 590, 588), (589, 591, 592, 590), (591, 593, 594, 592), (593, 595, 596, 594), (595, 598, 597, 596), (598, 600, 601, 599), (600, 602, 603, 601), (602, 605, 604, 603), (452, 521, 520, 449), (451, 562, 564, 452), (483, 525, 527, 481), (490, 597, 599, 488), (519, 365, 368, 520), (444, 368, 367, 442), (519, 359, 360, 362, 364, 365), (608, 609, 610, 611), (612, 613, 614, 615), (607, 609, 608, 606), (612, 607, 606, 613), (616, 612, 615, 623), (618, 619, 620, 621), (622, 623, 624, 625), (617, 619, 618, 616), (622, 617, 616, 623), (617, 39, 619), (628, 629, 630), (631, 632, 633), (628, 626, 627, 629), (631, 627, 626, 632), (274, 629, 627, 75), (636, 637, 638), (639, 640, 641), (636, 634, 635, 637), (634, 640, 639, 635), (1, 634, 118), (644, 645, 646), (647, 648, 649), (644, 642, 643, 645), (642, 648, 647, 643), (157, 645, 643, 21), (652, 653, 654), (655, 656, 657), (652, 650, 651, 653), (650, 656, 655, 651), (22, 650, 161)])
me_valinta.use_remesh_fix_poles = True
me_valinta.use_remesh_preserve_attributes = False
me_valinta.use_mirror_vertex_groups = False
me_valinta.update()

# ---- objects
ob_ankh = bpy.data.objects.new('Ankh', me_valinta)

# ---- transforms, parenting, visibility, modifiers, constraints
ob_ankh.location = (0.0, 0.0, 0.0)
ob_ankh.rotation_euler = (1.571, -0.0, 0.0)
ob_ankh.lineart.crease_threshold = 0.0

# ---- collection membership
col_path_svg.objects.link(ob_ankh)

# ---- scene / render settings (as saved in the file)
scene.frame_start = 1; scene.frame_end = 250; scene.frame_set(1)
scene.render.engine = 'BLENDER_EEVEE_NEXT'
scene.cycles.use_denoising = False
scene.cycles.samples = 128
scene.cycles.sampling_pattern = 'TABULATED_SOBOL'
scene.cycles.use_adaptive_sampling = False
scene.cycles.use_light_tree = False
scene.view_settings.view_transform = 'Filmic'
bpy.context.view_layer.update()

# ---- added for rendering (the .blend has no active camera and no usable light): camera, sun
cam_auto = bpy.data.cameras.new('AutoCamera')
cam_auto.lens = 50.0
cam_auto.sensor_width = 36.0
cam_auto.clip_end = 1000.0
ob_auto_camera = bpy.data.objects.new('AutoCamera', cam_auto)
scene.collection.objects.link(ob_auto_camera)
ob_auto_camera.location = (4.87663, -5.98453, 6.24152)
ob_auto_camera.rotation_euler = (1.09748, -7.21219e-08, 0.694738)
scene.camera = ob_auto_camera
light_auto_sun = bpy.data.lights.new('AutoSun', 'SUN')
light_auto_sun.energy = 3.0
light_auto_sun.angle = 0.0523599
ob_auto_sun = bpy.data.objects.new('AutoSun', light_auto_sun)
scene.collection.objects.link(ob_auto_sun)
ob_auto_sun.rotation_euler = (0.872665, 0.174533, 0.523599)
bpy.context.view_layer.update()
